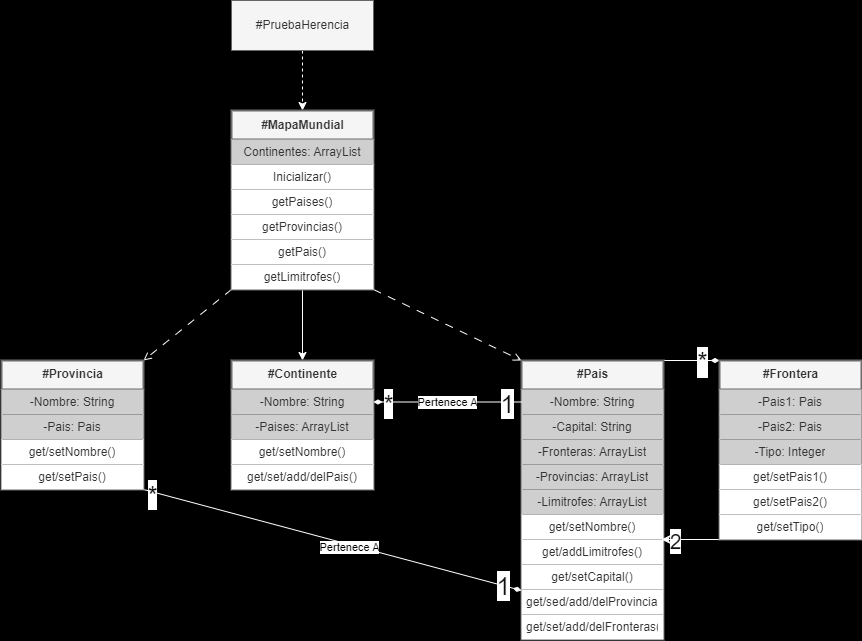

The diagram above was exported from draw.io. Its source (the exported page's mxGraphModel, read from the mxfile embedded in the PNG):
<mxGraphModel dx="519" dy="463" grid="1" gridSize="10" guides="1" tooltips="1" connect="1" arrows="1" fold="1" page="1" pageScale="1" pageWidth="1200" pageHeight="1920" background="#000000" math="0" shadow="0">
  <root>
    <mxCell id="0" />
    <mxCell id="1" parent="0" />
    <mxCell id="9" style="edgeStyle=none;html=1;entryX=0.5;entryY=0;entryDx=0;entryDy=0;dashed=1;strokeColor=#FFFFFF;" parent="1" source="2" target="3" edge="1">
      <mxGeometry relative="1" as="geometry" />
    </mxCell>
    <mxCell id="2" value="#PruebaHerencia" style="html=1;fillColor=#f5f5f5;fontColor=#333333;strokeColor=#666666;" parent="1" vertex="1">
      <mxGeometry x="380" y="90" width="142" height="50" as="geometry" />
    </mxCell>
    <mxCell id="46" style="edgeStyle=none;html=1;exitX=0.5;exitY=1;exitDx=0;exitDy=0;strokeColor=#FFFFFF;" parent="1" source="3" target="41" edge="1">
      <mxGeometry relative="1" as="geometry" />
    </mxCell>
    <mxCell id="53" style="edgeStyle=none;html=1;exitX=0;exitY=1;exitDx=0;exitDy=0;entryX=1;entryY=0;entryDx=0;entryDy=0;endArrow=open;endFill=0;dashed=1;dashPattern=8 8;strokeColor=#FFFFFF;" parent="1" source="3" target="18" edge="1">
      <mxGeometry relative="1" as="geometry" />
    </mxCell>
    <mxCell id="54" style="edgeStyle=none;html=1;exitX=1;exitY=1;exitDx=0;exitDy=0;entryX=0;entryY=0;entryDx=0;entryDy=0;dashed=1;dashPattern=8 8;endArrow=open;endFill=0;strokeColor=#FFFFFF;" parent="1" source="3" target="10" edge="1">
      <mxGeometry relative="1" as="geometry" />
    </mxCell>
    <mxCell id="3" value="#MapaMundial" style="swimlane;fontStyle=1;align=center;verticalAlign=middle;childLayout=stackLayout;horizontal=1;startSize=29;horizontalStack=0;resizeParent=1;resizeParentMax=0;resizeLast=0;collapsible=0;marginBottom=0;html=1;fontFamily=Helvetica;fontSize=12;fontColor=#333333;fillColor=#f5f5f5;strokeColor=#6B6B6B;gradientColor=none;fillStyle=solid;strokeWidth=2;" parent="1" vertex="1">
      <mxGeometry x="380" y="200" width="142" height="179" as="geometry" />
    </mxCell>
    <mxCell id="4" value="Continentes: ArrayList" style="text;html=1;align=center;verticalAlign=middle;spacingLeft=4;spacingRight=4;overflow=hidden;rotatable=0;points=[[0,0.5],[1,0.5]];portConstraint=eastwest;fontFamily=Helvetica;fontSize=12;strokeWidth=0;fillStyle=auto;fillColor=#CFCFCF;strokeColor=none;fontColor=#333333;" parent="3" vertex="1">
      <mxGeometry y="29" width="142" height="25" as="geometry" />
    </mxCell>
    <mxCell id="5" value="Inicializar()" style="text;html=1;align=center;verticalAlign=middle;spacingLeft=4;spacingRight=4;overflow=hidden;rotatable=0;points=[[0,0.5],[1,0.5]];portConstraint=eastwest;fontFamily=Helvetica;fontSize=12;fillColor=#FFFFFF;fontColor=#333333;strokeColor=none;strokeWidth=0;fillStyle=auto;" parent="3" vertex="1">
      <mxGeometry y="54" width="142" height="25" as="geometry" />
    </mxCell>
    <mxCell id="6" value="getPaises()" style="text;html=1;align=center;verticalAlign=middle;spacingLeft=4;spacingRight=4;overflow=hidden;rotatable=0;points=[[0,0.5],[1,0.5]];portConstraint=eastwest;fontFamily=Helvetica;fontSize=12;fillColor=#FFFFFF;fontColor=#333333;strokeColor=none;strokeWidth=0;fillStyle=auto;" parent="3" vertex="1">
      <mxGeometry y="79" width="142" height="25" as="geometry" />
    </mxCell>
    <mxCell id="7" value="getProvincias()" style="text;html=1;align=center;verticalAlign=middle;spacingLeft=4;spacingRight=4;overflow=hidden;rotatable=0;points=[[0,0.5],[1,0.5]];portConstraint=eastwest;fontFamily=Helvetica;fontSize=12;fillColor=#FFFFFF;fontColor=#333333;strokeColor=none;strokeWidth=0;fillStyle=auto;" parent="3" vertex="1">
      <mxGeometry y="104" width="142" height="25" as="geometry" />
    </mxCell>
    <mxCell id="8" value="getPais()" style="text;html=1;align=center;verticalAlign=middle;spacingLeft=4;spacingRight=4;overflow=hidden;rotatable=0;points=[[0,0.5],[1,0.5]];portConstraint=eastwest;fontFamily=Helvetica;fontSize=12;fillColor=#FFFFFF;fontColor=#333333;strokeColor=none;strokeWidth=0;fillStyle=auto;" parent="3" vertex="1">
      <mxGeometry y="129" width="142" height="25" as="geometry" />
    </mxCell>
    <mxCell id="56" value="getLimitrofes()" style="text;html=1;align=center;verticalAlign=middle;spacingLeft=4;spacingRight=4;overflow=hidden;rotatable=0;points=[[0,0.5],[1,0.5]];portConstraint=eastwest;fontFamily=Helvetica;fontSize=12;fillColor=#FFFFFF;fontColor=#333333;strokeColor=none;strokeWidth=0;fillStyle=auto;" parent="3" vertex="1">
      <mxGeometry y="154" width="142" height="25" as="geometry" />
    </mxCell>
    <mxCell id="83" style="edgeStyle=none;html=1;exitX=1;exitY=0;exitDx=0;exitDy=0;entryX=0;entryY=0;entryDx=0;entryDy=0;fontColor=default;endArrow=diamondThin;strokeColor=#FFFFFF;endFill=1;" edge="1" parent="1" source="10" target="76">
      <mxGeometry relative="1" as="geometry" />
    </mxCell>
    <mxCell id="86" value="*" style="edgeLabel;html=1;align=center;verticalAlign=middle;resizable=0;points=[];fontColor=#0F0F0F;fontSize=26;" vertex="1" connectable="0" parent="83">
      <mxGeometry x="0.3798" y="-1" relative="1" as="geometry">
        <mxPoint as="offset" />
      </mxGeometry>
    </mxCell>
    <mxCell id="10" value="#Pais" style="swimlane;fontStyle=1;align=center;verticalAlign=middle;childLayout=stackLayout;horizontal=1;startSize=29;horizontalStack=0;resizeParent=1;resizeParentMax=0;resizeLast=0;collapsible=0;marginBottom=0;html=1;fontFamily=Helvetica;fontSize=12;fontColor=#333333;fillColor=#f5f5f5;strokeColor=#6B6B6B;gradientColor=none;fillStyle=solid;strokeWidth=2;" parent="1" vertex="1">
      <mxGeometry x="670" y="450" width="142" height="279" as="geometry" />
    </mxCell>
    <mxCell id="25" value="-Nombre: String" style="text;html=1;align=center;verticalAlign=middle;spacingLeft=4;spacingRight=4;overflow=hidden;rotatable=0;points=[[0,0.5],[1,0.5]];portConstraint=eastwest;fontFamily=Helvetica;fontSize=12;strokeWidth=0;fillStyle=auto;fillColor=#CFCFCF;strokeColor=none;fontColor=#333333;" parent="10" vertex="1">
      <mxGeometry y="29" width="142" height="25" as="geometry" />
    </mxCell>
    <mxCell id="27" value="-Capital: String" style="text;html=1;align=center;verticalAlign=middle;spacingLeft=4;spacingRight=4;overflow=hidden;rotatable=0;points=[[0,0.5],[1,0.5]];portConstraint=eastwest;fontFamily=Helvetica;fontSize=12;strokeWidth=0;fillStyle=auto;fillColor=#CFCFCF;strokeColor=none;fontColor=#333333;" parent="10" vertex="1">
      <mxGeometry y="54" width="142" height="25" as="geometry" />
    </mxCell>
    <mxCell id="26" value="-Fronteras: ArrayList" style="text;html=1;align=center;verticalAlign=middle;spacingLeft=4;spacingRight=4;overflow=hidden;rotatable=0;points=[[0,0.5],[1,0.5]];portConstraint=eastwest;fontFamily=Helvetica;fontSize=12;strokeWidth=0;fillStyle=auto;fillColor=#CFCFCF;strokeColor=none;fontColor=#333333;" parent="10" vertex="1">
      <mxGeometry y="79" width="142" height="25" as="geometry" />
    </mxCell>
    <mxCell id="28" value="-Provincias: ArrayList" style="text;html=1;align=center;verticalAlign=middle;spacingLeft=4;spacingRight=4;overflow=hidden;rotatable=0;points=[[0,0.5],[1,0.5]];portConstraint=eastwest;fontFamily=Helvetica;fontSize=12;strokeWidth=0;fillStyle=auto;fillColor=#CFCFCF;strokeColor=none;fontColor=#333333;" parent="10" vertex="1">
      <mxGeometry y="104" width="142" height="25" as="geometry" />
    </mxCell>
    <mxCell id="24" value="-Limitrofes: ArrayList" style="text;html=1;align=center;verticalAlign=middle;spacingLeft=4;spacingRight=4;overflow=hidden;rotatable=0;points=[[0,0.5],[1,0.5]];portConstraint=eastwest;fontFamily=Helvetica;fontSize=12;strokeWidth=0;fillStyle=auto;fillColor=#CFCFCF;strokeColor=none;fontColor=#333333;" parent="10" vertex="1">
      <mxGeometry y="129" width="142" height="25" as="geometry" />
    </mxCell>
    <mxCell id="11" value="get/setNombre()" style="text;html=1;align=center;verticalAlign=middle;spacingLeft=4;spacingRight=4;overflow=hidden;rotatable=0;points=[[0,0.5],[1,0.5]];portConstraint=eastwest;fontFamily=Helvetica;fontSize=12;strokeWidth=0;fillStyle=auto;fillColor=#FFFFFF;strokeColor=none;fontColor=#333333;" parent="10" vertex="1">
      <mxGeometry y="154" width="142" height="25" as="geometry" />
    </mxCell>
    <mxCell id="12" value="get/addLimitrofes()" style="text;html=1;align=center;verticalAlign=middle;spacingLeft=4;spacingRight=4;overflow=hidden;rotatable=0;points=[[0,0.5],[1,0.5]];portConstraint=eastwest;fontFamily=Helvetica;fontSize=12;fillColor=#FFFFFF;fontColor=#333333;strokeColor=none;strokeWidth=0;fillStyle=auto;" parent="10" vertex="1">
      <mxGeometry y="179" width="142" height="25" as="geometry" />
    </mxCell>
    <mxCell id="13" value="get/setCapital()" style="text;html=1;align=center;verticalAlign=middle;spacingLeft=4;spacingRight=4;overflow=hidden;rotatable=0;points=[[0,0.5],[1,0.5]];portConstraint=eastwest;fontFamily=Helvetica;fontSize=12;fillColor=#FFFFFF;fontColor=#333333;strokeColor=none;strokeWidth=0;fillStyle=auto;" parent="10" vertex="1">
      <mxGeometry y="204" width="142" height="25" as="geometry" />
    </mxCell>
    <mxCell id="14" value="get/sed/add/delProvincias()" style="text;html=1;align=center;verticalAlign=middle;spacingLeft=4;spacingRight=4;overflow=hidden;rotatable=0;points=[[0,0.5],[1,0.5]];portConstraint=eastwest;fontFamily=Helvetica;fontSize=12;fillColor=#FFFFFF;fontColor=#333333;strokeColor=none;strokeWidth=0;fillStyle=auto;" parent="10" vertex="1">
      <mxGeometry y="229" width="142" height="25" as="geometry" />
    </mxCell>
    <mxCell id="17" value="get/set/add/delFronteras()" style="text;html=1;align=center;verticalAlign=middle;spacingLeft=4;spacingRight=4;overflow=hidden;rotatable=0;points=[[0,0.5],[1,0.5]];portConstraint=eastwest;fontFamily=Helvetica;fontSize=12;fillColor=#FFFFFF;fontColor=#333333;strokeColor=none;strokeWidth=0;fillStyle=auto;" parent="10" vertex="1">
      <mxGeometry y="254" width="142" height="25" as="geometry" />
    </mxCell>
    <mxCell id="48" style="edgeStyle=none;html=1;exitX=1;exitY=1;exitDx=0;exitDy=0;endArrow=diamondThin;endFill=1;align=center;strokeColor=#FFFFFF;" parent="1" source="18" edge="1">
      <mxGeometry relative="1" as="geometry">
        <mxPoint x="670" y="680" as="targetPoint" />
      </mxGeometry>
    </mxCell>
    <mxCell id="49" value="Pertenece A" style="edgeLabel;html=1;align=center;verticalAlign=middle;resizable=0;points=[];" parent="48" vertex="1" connectable="0">
      <mxGeometry x="0.0941" y="-2" relative="1" as="geometry">
        <mxPoint as="offset" />
      </mxGeometry>
    </mxCell>
    <mxCell id="59" value="*" style="edgeLabel;html=1;align=center;verticalAlign=middle;resizable=0;points=[];fontSize=25;" parent="48" vertex="1" connectable="0">
      <mxGeometry x="-0.907" relative="1" as="geometry">
        <mxPoint x="-9" as="offset" />
      </mxGeometry>
    </mxCell>
    <mxCell id="60" value="1" style="edgeLabel;html=1;align=center;verticalAlign=middle;resizable=0;points=[];fontSize=25;fontColor=#0F0F0F;" parent="48" vertex="1" connectable="0">
      <mxGeometry x="0.8973" relative="1" as="geometry">
        <mxPoint as="offset" />
      </mxGeometry>
    </mxCell>
    <mxCell id="18" value="#Provincia" style="swimlane;fontStyle=1;align=center;verticalAlign=middle;childLayout=stackLayout;horizontal=1;startSize=29;horizontalStack=0;resizeParent=1;resizeParentMax=0;resizeLast=0;collapsible=0;marginBottom=0;html=1;fontFamily=Helvetica;fontSize=12;fontColor=#333333;fillColor=#f5f5f5;strokeColor=#6B6B6B;gradientColor=none;fillStyle=solid;strokeWidth=2;" parent="1" vertex="1">
      <mxGeometry x="150" y="450" width="142" height="129" as="geometry" />
    </mxCell>
    <mxCell id="19" value="-Nombre: String" style="text;html=1;align=center;verticalAlign=middle;spacingLeft=4;spacingRight=4;overflow=hidden;rotatable=0;points=[[0,0.5],[1,0.5]];portConstraint=eastwest;fontFamily=Helvetica;fontSize=12;strokeWidth=0;fillStyle=auto;fillColor=#CFCFCF;strokeColor=none;fontColor=#333333;" parent="18" vertex="1">
      <mxGeometry y="29" width="142" height="25" as="geometry" />
    </mxCell>
    <mxCell id="20" value="-Pais: Pais" style="text;html=1;align=center;verticalAlign=middle;spacingLeft=4;spacingRight=4;overflow=hidden;rotatable=0;points=[[0,0.5],[1,0.5]];portConstraint=eastwest;fontFamily=Helvetica;fontSize=12;fillColor=#CFCFCF;fontColor=#333333;strokeColor=none;strokeWidth=0;fillStyle=auto;" parent="18" vertex="1">
      <mxGeometry y="54" width="142" height="25" as="geometry" />
    </mxCell>
    <mxCell id="21" value="get/setNombre()" style="text;html=1;align=center;verticalAlign=middle;spacingLeft=4;spacingRight=4;overflow=hidden;rotatable=0;points=[[0,0.5],[1,0.5]];portConstraint=eastwest;fontFamily=Helvetica;fontSize=12;fillColor=#FFFFFF;fontColor=#333333;strokeColor=none;strokeWidth=0;fillStyle=auto;" parent="18" vertex="1">
      <mxGeometry y="79" width="142" height="25" as="geometry" />
    </mxCell>
    <mxCell id="22" value="get/setPais()" style="text;html=1;align=center;verticalAlign=middle;spacingLeft=4;spacingRight=4;overflow=hidden;rotatable=0;points=[[0,0.5],[1,0.5]];portConstraint=eastwest;fontFamily=Helvetica;fontSize=12;fillColor=#FFFFFF;fontColor=#333333;strokeColor=none;strokeWidth=0;fillStyle=auto;" parent="18" vertex="1">
      <mxGeometry y="104" width="142" height="25" as="geometry" />
    </mxCell>
    <mxCell id="41" value="#Continente" style="swimlane;fontStyle=1;align=center;verticalAlign=middle;childLayout=stackLayout;horizontal=1;startSize=29;horizontalStack=0;resizeParent=1;resizeParentMax=0;resizeLast=0;collapsible=0;marginBottom=0;html=1;fontFamily=Helvetica;fontSize=12;fontColor=#333333;fillColor=#f5f5f5;strokeColor=#6B6B6B;gradientColor=none;fillStyle=solid;strokeWidth=2;" parent="1" vertex="1">
      <mxGeometry x="380" y="450" width="142" height="129" as="geometry" />
    </mxCell>
    <mxCell id="42" value="-Nombre: String" style="text;html=1;align=center;verticalAlign=middle;spacingLeft=4;spacingRight=4;overflow=hidden;rotatable=0;points=[[0,0.5],[1,0.5]];portConstraint=eastwest;fontFamily=Helvetica;fontSize=12;strokeWidth=0;fillStyle=auto;fillColor=#CFCFCF;strokeColor=none;fontColor=#333333;" parent="41" vertex="1">
      <mxGeometry y="29" width="142" height="25" as="geometry" />
    </mxCell>
    <mxCell id="43" value="-Paises: ArrayList" style="text;html=1;align=center;verticalAlign=middle;spacingLeft=4;spacingRight=4;overflow=hidden;rotatable=0;points=[[0,0.5],[1,0.5]];portConstraint=eastwest;fontFamily=Helvetica;fontSize=12;fillColor=#CFCFCF;fontColor=#333333;strokeColor=none;strokeWidth=0;fillStyle=auto;" parent="41" vertex="1">
      <mxGeometry y="54" width="142" height="25" as="geometry" />
    </mxCell>
    <mxCell id="44" value="get/setNombre()" style="text;html=1;align=center;verticalAlign=middle;spacingLeft=4;spacingRight=4;overflow=hidden;rotatable=0;points=[[0,0.5],[1,0.5]];portConstraint=eastwest;fontFamily=Helvetica;fontSize=12;fillColor=#FFFFFF;fontColor=#333333;strokeColor=none;strokeWidth=0;fillStyle=auto;" parent="41" vertex="1">
      <mxGeometry y="79" width="142" height="25" as="geometry" />
    </mxCell>
    <mxCell id="45" value="get/set/add/delPais()" style="text;html=1;align=center;verticalAlign=middle;spacingLeft=4;spacingRight=4;overflow=hidden;rotatable=0;points=[[0,0.5],[1,0.5]];portConstraint=eastwest;fontFamily=Helvetica;fontSize=12;fillColor=#FFFFFF;fontColor=#333333;strokeColor=none;strokeWidth=0;fillStyle=auto;" parent="41" vertex="1">
      <mxGeometry y="104" width="142" height="25" as="geometry" />
    </mxCell>
    <mxCell id="55" value="Pertenece A" style="edgeStyle=none;html=1;exitX=0;exitY=0.5;exitDx=0;exitDy=0;entryX=1;entryY=0.5;entryDx=0;entryDy=0;endArrow=diamondThin;endFill=1;strokeColor=#FFFFFF;" parent="1" source="25" target="42" edge="1">
      <mxGeometry relative="1" as="geometry" />
    </mxCell>
    <mxCell id="61" value="*" style="edgeLabel;html=1;align=center;verticalAlign=middle;resizable=0;points=[];fontSize=25;fontColor=#0F0F0F;" parent="55" vertex="1" connectable="0">
      <mxGeometry x="0.8177" y="1" relative="1" as="geometry">
        <mxPoint x="1" as="offset" />
      </mxGeometry>
    </mxCell>
    <mxCell id="62" value="1" style="edgeLabel;html=1;align=center;verticalAlign=middle;resizable=0;points=[];fontSize=25;fontColor=#0F0F0F;" parent="55" vertex="1" connectable="0">
      <mxGeometry x="-0.8039" y="1" relative="1" as="geometry">
        <mxPoint as="offset" />
      </mxGeometry>
    </mxCell>
    <mxCell id="84" style="edgeStyle=none;html=1;exitX=0;exitY=1;exitDx=0;exitDy=0;entryX=0.986;entryY=0;entryDx=0;entryDy=0;entryPerimeter=0;fontColor=#333333;strokeColor=#FFFFFF;" edge="1" parent="1" source="76" target="12">
      <mxGeometry relative="1" as="geometry" />
    </mxCell>
    <mxCell id="87" value="2" style="edgeLabel;html=1;align=center;verticalAlign=middle;resizable=0;points=[];fontSize=21;fontColor=#0F0F0F;" vertex="1" connectable="0" parent="84">
      <mxGeometry x="0.5187" y="1" relative="1" as="geometry">
        <mxPoint as="offset" />
      </mxGeometry>
    </mxCell>
    <mxCell id="76" value="#Frontera" style="swimlane;fontStyle=1;align=center;verticalAlign=middle;childLayout=stackLayout;horizontal=1;startSize=29;horizontalStack=0;resizeParent=1;resizeParentMax=0;resizeLast=0;collapsible=0;marginBottom=0;html=1;fontFamily=Helvetica;fontSize=12;fontColor=#333333;fillColor=#f5f5f5;strokeColor=#6B6B6B;gradientColor=none;fillStyle=solid;strokeWidth=2;" vertex="1" parent="1">
      <mxGeometry x="868" y="450" width="142" height="179" as="geometry" />
    </mxCell>
    <mxCell id="77" value="-Pais1: Pais" style="text;html=1;align=center;verticalAlign=middle;spacingLeft=4;spacingRight=4;overflow=hidden;rotatable=0;points=[[0,0.5],[1,0.5]];portConstraint=eastwest;fontFamily=Helvetica;fontSize=12;strokeWidth=0;fillStyle=auto;fillColor=#CFCFCF;strokeColor=none;fontColor=#333333;" vertex="1" parent="76">
      <mxGeometry y="29" width="142" height="25" as="geometry" />
    </mxCell>
    <mxCell id="78" value="-Pais2: Pais" style="text;html=1;align=center;verticalAlign=middle;spacingLeft=4;spacingRight=4;overflow=hidden;rotatable=0;points=[[0,0.5],[1,0.5]];portConstraint=eastwest;fontFamily=Helvetica;fontSize=12;fillColor=#CFCFCF;fontColor=#333333;strokeColor=none;strokeWidth=0;fillStyle=auto;" vertex="1" parent="76">
      <mxGeometry y="54" width="142" height="25" as="geometry" />
    </mxCell>
    <mxCell id="79" value="-Tipo: Integer" style="text;html=1;align=center;verticalAlign=middle;spacingLeft=4;spacingRight=4;overflow=hidden;rotatable=0;points=[[0,0.5],[1,0.5]];portConstraint=eastwest;fontFamily=Helvetica;fontSize=12;fillColor=#CFCFCF;fontColor=#333333;strokeColor=none;strokeWidth=0;fillStyle=auto;" vertex="1" parent="76">
      <mxGeometry y="79" width="142" height="25" as="geometry" />
    </mxCell>
    <mxCell id="80" value="get/setPais1()" style="text;html=1;align=center;verticalAlign=middle;spacingLeft=4;spacingRight=4;overflow=hidden;rotatable=0;points=[[0,0.5],[1,0.5]];portConstraint=eastwest;fontFamily=Helvetica;fontSize=12;fillColor=#FFFFFF;fontColor=#333333;strokeColor=none;strokeWidth=0;fillStyle=auto;" vertex="1" parent="76">
      <mxGeometry y="104" width="142" height="25" as="geometry" />
    </mxCell>
    <mxCell id="81" value="get/setPais2()" style="text;html=1;align=center;verticalAlign=middle;spacingLeft=4;spacingRight=4;overflow=hidden;rotatable=0;points=[[0,0.5],[1,0.5]];portConstraint=eastwest;fontFamily=Helvetica;fontSize=12;fillColor=#FFFFFF;fontColor=#333333;strokeColor=none;strokeWidth=0;fillStyle=auto;" vertex="1" parent="76">
      <mxGeometry y="129" width="142" height="25" as="geometry" />
    </mxCell>
    <mxCell id="82" value="get/setTipo()" style="text;html=1;align=center;verticalAlign=middle;spacingLeft=4;spacingRight=4;overflow=hidden;rotatable=0;points=[[0,0.5],[1,0.5]];portConstraint=eastwest;fontFamily=Helvetica;fontSize=12;fillColor=#FFFFFF;fontColor=#333333;strokeColor=none;strokeWidth=0;fillStyle=auto;" vertex="1" parent="76">
      <mxGeometry y="154" width="142" height="25" as="geometry" />
    </mxCell>
  </root>
</mxGraphModel>